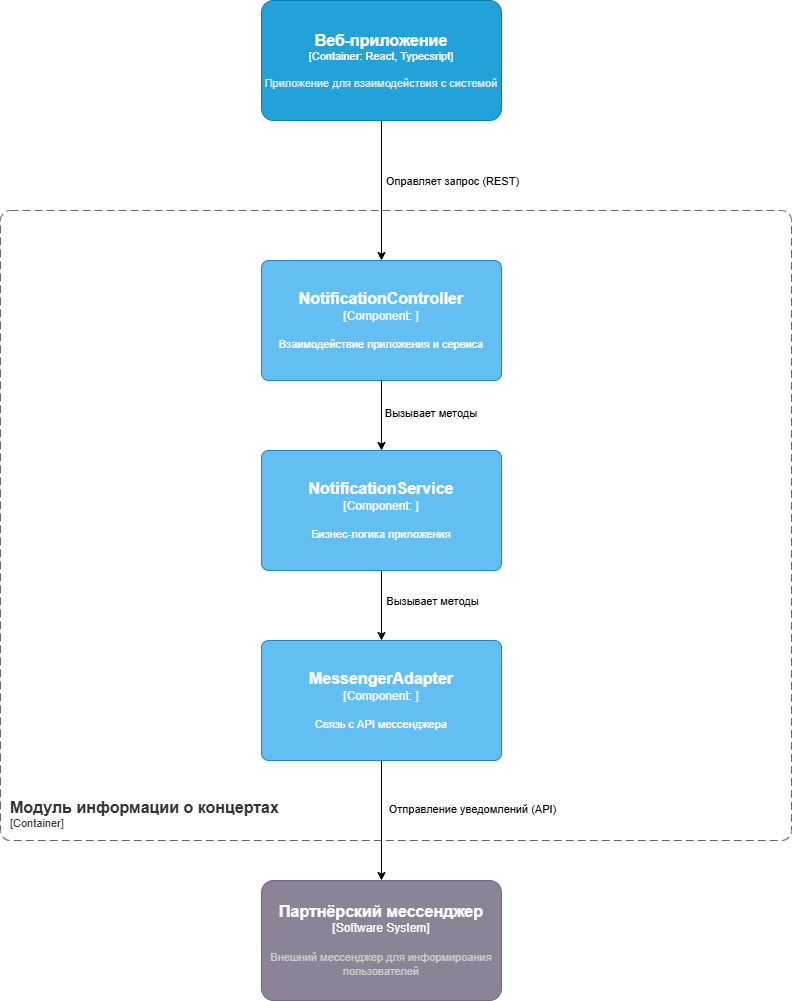

The diagram above was exported from draw.io. Its source (the exported page's mxGraphModel, read from the mxfile embedded in the PNG):
<mxGraphModel dx="1426" dy="792" grid="1" gridSize="10" guides="1" tooltips="1" connect="1" arrows="1" fold="1" page="1" pageScale="1" pageWidth="827" pageHeight="1169" math="0" shadow="0">
  <root>
    <mxCell id="0" />
    <mxCell id="1" parent="0" />
    <object placeholders="1" c4Name="Модуль информации о концертах" c4Type="ContainerScopeBoundary" c4Application="Container" label="&lt;font style=&quot;font-size: 16px&quot;&gt;&lt;b&gt;&lt;div style=&quot;text-align: left&quot;&gt;%c4Name%&lt;/div&gt;&lt;/b&gt;&lt;/font&gt;&lt;div style=&quot;text-align: left&quot;&gt;[%c4Application%]&lt;/div&gt;" id="T5oifggRScwHCdjQvkHD-1">
      <mxCell parent="1" style="rounded=1;fontSize=11;whiteSpace=wrap;html=1;dashed=1;arcSize=20;fillColor=none;strokeColor=#666666;fontColor=#333333;labelBackgroundColor=none;align=left;verticalAlign=bottom;labelBorderColor=none;spacingTop=0;spacing=10;dashPattern=8 4;metaEdit=1;rotatable=0;perimeter=rectanglePerimeter;noLabel=0;labelPadding=0;allowArrows=0;connectable=0;expand=0;recursiveResize=0;editable=1;pointerEvents=0;absoluteArcSize=1;points=[[0.25,0,0],[0.5,0,0],[0.75,0,0],[1,0.25,0],[1,0.5,0],[1,0.75,0],[0.75,1,0],[0.5,1,0],[0.25,1,0],[0,0.75,0],[0,0.5,0],[0,0.25,0]];" vertex="1">
        <mxGeometry height="630" width="791" x="19" y="250" as="geometry" />
      </mxCell>
    </object>
    <mxCell id="T5oifggRScwHCdjQvkHD-7" edge="1" parent="1" source="T5oifggRScwHCdjQvkHD-2" style="edgeStyle=orthogonalEdgeStyle;rounded=0;orthogonalLoop=1;jettySize=auto;html=1;entryX=0.5;entryY=0;entryDx=0;entryDy=0;entryPerimeter=0;" target="T5oifggRScwHCdjQvkHD-3">
      <mxGeometry relative="1" as="geometry">
        <mxPoint x="450" y="300" as="targetPoint" />
      </mxGeometry>
    </mxCell>
    <mxCell id="T5oifggRScwHCdjQvkHD-8" connectable="0" parent="T5oifggRScwHCdjQvkHD-7" style="edgeLabel;html=1;align=center;verticalAlign=middle;resizable=0;points=[];" value="Оправляет запрос (REST)" vertex="1">
      <mxGeometry relative="1" x="-0.1385" y="1" as="geometry">
        <mxPoint x="69" as="offset" />
      </mxGeometry>
    </mxCell>
    <object placeholders="1" c4Name="Веб-приложение" c4Type="Container" c4Technology="React, Typecsript" c4Description="Приложение для взаимодействия с системой" label="&lt;font style=&quot;font-size: 16px&quot;&gt;&lt;b&gt;%c4Name%&lt;/b&gt;&lt;/font&gt;&lt;div&gt;[%c4Type%: %c4Technology%]&lt;/div&gt;&lt;br&gt;&lt;div&gt;&lt;font style=&quot;font-size: 11px&quot;&gt;&lt;font color=&quot;#E6E6E6&quot;&gt;%c4Description%&lt;/font&gt;&lt;/div&gt;" id="T5oifggRScwHCdjQvkHD-2">
      <mxCell parent="1" style="rounded=1;whiteSpace=wrap;html=1;fontSize=11;labelBackgroundColor=none;fillColor=#23A2D9;fontColor=#ffffff;align=center;arcSize=10;strokeColor=#0E7DAD;metaEdit=1;resizable=0;points=[[0.25,0,0],[0.5,0,0],[0.75,0,0],[1,0.25,0],[1,0.5,0],[1,0.75,0],[0.75,1,0],[0.5,1,0],[0.25,1,0],[0,0.75,0],[0,0.5,0],[0,0.25,0]];" vertex="1">
        <mxGeometry height="120" width="240" x="280" y="40" as="geometry" />
      </mxCell>
    </object>
    <object placeholders="1" c4Name="NotificationController" c4Type="Component" c4Technology="" c4Description="Взаимодействие приложения и сервиса" label="&lt;font style=&quot;font-size: 16px&quot;&gt;&lt;b&gt;%c4Name%&lt;/b&gt;&lt;/font&gt;&lt;div&gt;[%c4Type%: %c4Technology%]&lt;/div&gt;&lt;br&gt;&lt;div&gt;&lt;font style=&quot;font-size: 11px&quot;&gt;%c4Description%&lt;/font&gt;&lt;/div&gt;" id="T5oifggRScwHCdjQvkHD-3">
      <mxCell parent="1" style="rounded=1;whiteSpace=wrap;html=1;labelBackgroundColor=none;fillColor=#63BEF2;fontColor=#ffffff;align=center;arcSize=6;strokeColor=#2086C9;metaEdit=1;resizable=0;points=[[0.25,0,0],[0.5,0,0],[0.75,0,0],[1,0.25,0],[1,0.5,0],[1,0.75,0],[0.75,1,0],[0.5,1,0],[0.25,1,0],[0,0.75,0],[0,0.5,0],[0,0.25,0]];" vertex="1">
        <mxGeometry height="120" width="240" x="280" y="300" as="geometry" />
      </mxCell>
    </object>
    <mxCell id="T5oifggRScwHCdjQvkHD-10" edge="1" parent="1" source="T5oifggRScwHCdjQvkHD-4" style="edgeStyle=orthogonalEdgeStyle;rounded=0;orthogonalLoop=1;jettySize=auto;html=1;entryX=0.5;entryY=0;entryDx=0;entryDy=0;entryPerimeter=0;" target="T5oifggRScwHCdjQvkHD-5">
      <mxGeometry relative="1" as="geometry">
        <mxPoint x="400" y="620" as="targetPoint" />
      </mxGeometry>
    </mxCell>
    <mxCell id="T5oifggRScwHCdjQvkHD-14" connectable="0" parent="T5oifggRScwHCdjQvkHD-10" style="edgeLabel;html=1;align=center;verticalAlign=middle;resizable=0;points=[];" value="Вызывает методы" vertex="1">
      <mxGeometry relative="1" x="-0.1429" as="geometry">
        <mxPoint x="50" as="offset" />
      </mxGeometry>
    </mxCell>
    <object placeholders="1" c4Name="NotificationService" c4Type="Component" c4Technology="" c4Description="Бизнес-логика приложения" label="&lt;font style=&quot;font-size: 16px&quot;&gt;&lt;b&gt;%c4Name%&lt;/b&gt;&lt;/font&gt;&lt;div&gt;[%c4Type%: %c4Technology%]&lt;/div&gt;&lt;br&gt;&lt;div&gt;&lt;font style=&quot;font-size: 11px&quot;&gt;%c4Description%&lt;/font&gt;&lt;/div&gt;" id="T5oifggRScwHCdjQvkHD-4">
      <mxCell parent="1" style="rounded=1;whiteSpace=wrap;html=1;labelBackgroundColor=none;fillColor=#63BEF2;fontColor=#ffffff;align=center;arcSize=6;strokeColor=#2086C9;metaEdit=1;resizable=0;points=[[0.25,0,0],[0.5,0,0],[0.75,0,0],[1,0.25,0],[1,0.5,0],[1,0.75,0],[0.75,1,0],[0.5,1,0],[0.25,1,0],[0,0.75,0],[0,0.5,0],[0,0.25,0]];" vertex="1">
        <mxGeometry height="120" width="240" x="280" y="490" as="geometry" />
      </mxCell>
    </object>
    <object placeholders="1" c4Name="MessengerAdapter" c4Type="Component" c4Technology="" c4Description="Связь с API мессенджера" label="&lt;font style=&quot;font-size: 16px&quot;&gt;&lt;b&gt;%c4Name%&lt;/b&gt;&lt;/font&gt;&lt;div&gt;[%c4Type%: %c4Technology%]&lt;/div&gt;&lt;br&gt;&lt;div&gt;&lt;font style=&quot;font-size: 11px&quot;&gt;%c4Description%&lt;/font&gt;&lt;/div&gt;" id="T5oifggRScwHCdjQvkHD-5">
      <mxCell parent="1" style="rounded=1;whiteSpace=wrap;html=1;labelBackgroundColor=none;fillColor=#63BEF2;fontColor=#ffffff;align=center;arcSize=6;strokeColor=#2086C9;metaEdit=1;resizable=0;points=[[0.25,0,0],[0.5,0,0],[0.75,0,0],[1,0.25,0],[1,0.5,0],[1,0.75,0],[0.75,1,0],[0.5,1,0],[0.25,1,0],[0,0.75,0],[0,0.5,0],[0,0.25,0]];" vertex="1">
        <mxGeometry height="120" width="240" x="280" y="680" as="geometry" />
      </mxCell>
    </object>
    <mxCell id="T5oifggRScwHCdjQvkHD-9" edge="1" parent="1" source="T5oifggRScwHCdjQvkHD-3" style="edgeStyle=orthogonalEdgeStyle;rounded=0;orthogonalLoop=1;jettySize=auto;html=1;entryX=0.5;entryY=0;entryDx=0;entryDy=0;entryPerimeter=0;" target="T5oifggRScwHCdjQvkHD-4">
      <mxGeometry relative="1" as="geometry" />
    </mxCell>
    <mxCell id="T5oifggRScwHCdjQvkHD-13" connectable="0" parent="T5oifggRScwHCdjQvkHD-9" style="edgeLabel;html=1;align=center;verticalAlign=middle;resizable=0;points=[];" value="Вызывает методы&amp;nbsp;" vertex="1">
      <mxGeometry relative="1" x="-0.0857" y="1" as="geometry">
        <mxPoint x="49" as="offset" />
      </mxGeometry>
    </mxCell>
    <mxCell id="T5oifggRScwHCdjQvkHD-11" edge="1" parent="1" source="T5oifggRScwHCdjQvkHD-5" style="edgeStyle=orthogonalEdgeStyle;rounded=0;orthogonalLoop=1;jettySize=auto;html=1;entryX=0.5;entryY=0;entryDx=0;entryDy=0;entryPerimeter=0;">
      <mxGeometry relative="1" as="geometry">
        <mxPoint x="400" y="920" as="targetPoint" />
      </mxGeometry>
    </mxCell>
    <mxCell id="T5oifggRScwHCdjQvkHD-12" connectable="0" parent="T5oifggRScwHCdjQvkHD-11" style="edgeLabel;html=1;align=center;verticalAlign=middle;resizable=0;points=[];" value="Отправление уведомлений (API)" vertex="1">
      <mxGeometry relative="1" x="-0.2" y="2" as="geometry">
        <mxPoint x="88" as="offset" />
      </mxGeometry>
    </mxCell>
    <mxCell id="fGoeqeyzUH2qJpTbUo-r-6" edge="1" parent="1" source="T5oifggRScwHCdjQvkHD-2" style="edgeStyle=orthogonalEdgeStyle;rounded=0;orthogonalLoop=1;jettySize=auto;html=1;exitX=0.5;exitY=1;exitDx=0;exitDy=0;exitPerimeter=0;" target="T5oifggRScwHCdjQvkHD-2">
      <mxGeometry relative="1" as="geometry" />
    </mxCell>
    <object placeholders="1" c4Name="Партнёрский мессенджер" c4Type="Software System" c4Description="Внешний мессенджер для информироания пользователей" label="&lt;font style=&quot;font-size: 16px&quot;&gt;&lt;b&gt;%c4Name%&lt;/b&gt;&lt;/font&gt;&lt;div&gt;[%c4Type%]&lt;/div&gt;&lt;br&gt;&lt;div&gt;&lt;font style=&quot;font-size: 11px&quot;&gt;&lt;font color=&quot;#cccccc&quot;&gt;%c4Description%&lt;/font&gt;&lt;/div&gt;" id="fGoeqeyzUH2qJpTbUo-r-7">
      <mxCell parent="1" style="rounded=1;whiteSpace=wrap;html=1;labelBackgroundColor=none;fillColor=#8C8496;fontColor=#ffffff;align=center;arcSize=10;strokeColor=#736782;metaEdit=1;resizable=0;points=[[0.25,0,0],[0.5,0,0],[0.75,0,0],[1,0.25,0],[1,0.5,0],[1,0.75,0],[0.75,1,0],[0.5,1,0],[0.25,1,0],[0,0.75,0],[0,0.5,0],[0,0.25,0]];" vertex="1">
        <mxGeometry height="120" width="240" x="280" y="920" as="geometry" />
      </mxCell>
    </object>
  </root>
</mxGraphModel>